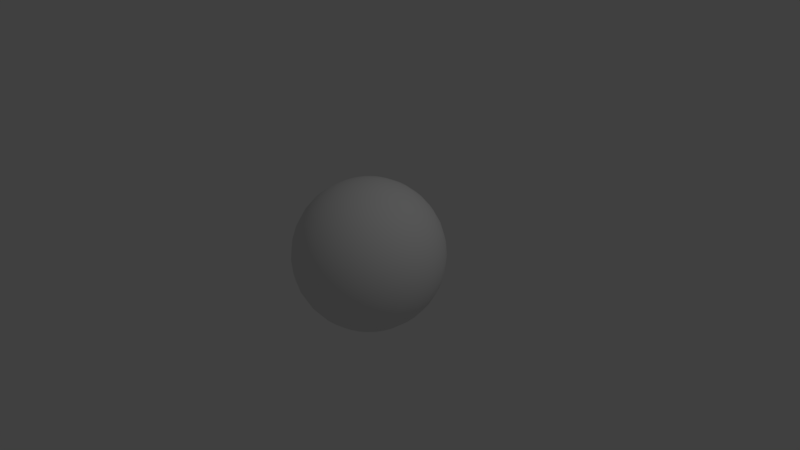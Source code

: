 # Source: Neptune.blend  (saved by Blender 2.79.0; exported with 4.5.12 LTS)
import bpy
from mathutils import Matrix  # noqa: F401  (used for matrix-valued properties, if any)

bpy.ops.wm.read_factory_settings(use_empty=True)
scene = bpy.context.scene
scene.name = 'Scene'

# ---- collections
col_collection_1 = bpy.data.collections.new('Collection 1'); scene.collection.children.link(col_collection_1)

# ---- world
world_world = bpy.data.worlds.new('World'); scene.world = world_world
world_world.color = (0.05088, 0.05088, 0.05088)
world_world.use_sun_shadow = False
world_world.sun_shadow_jitter_overblur = 0.0
world_world.cycles.sampling_method = 'MANUAL'

# ---- cameras
cam_camera = bpy.data.cameras.new('Camera')
cam_camera.clip_end = 100.0
cam_camera.lens = 35.0
cam_camera.sensor_width = 32.0
cam_camera.sensor_height = 18.0
cam_camera.ortho_scale = 7.314
cam_camera.dof.focus_distance = 0.0
cam_camera.dof.aperture_fstop = 128.0

# ---- lights
light_lamp = bpy.data.lights.new('Lamp', 'POINT')
light_lamp.transmission_factor = 0.0
light_lamp.cutoff_distance = 30.0
light_lamp.energy = 100.0
light_lamp.shadow_buffer_clip_start = 1.001
light_lamp.shadow_soft_size = 0.1
light_lamp.shadow_maximum_resolution = 0.006
light_lamp.use_absolute_resolution = True

# ---- meshes
me_sphere = bpy.data.meshes.new('Sphere')
me_sphere.from_pydata([(0.0, 0.1951, 0.9808), (0.0, 0.3827, 0.9239), (0.0, 0.5556, 0.8315), (0.0, 0.7071, 0.7071), (0.0, 0.8315, 0.5556), (0.0, 0.9239, 0.3827), (0.0, 0.9808, 0.1951), (0.0, 1.0, 7.55e-08), (0.0, 0.9808, -0.1951), (0.0, 0.5556, -0.8315), (0.03806, 0.1913, 0.9808), (0.07466, 0.3753, 0.9239), (0.1084, 0.5449, 0.8315), (0.1379, 0.6935, 0.7071), (0.1622, 0.8155, 0.5556), (0.1802, 0.9061, 0.3827), (0.1913, 0.9619, 0.1951), (0.1951, 0.9808, 7.55e-08), (0.1913, 0.9619, -0.1951), (0.1802, 0.9061, -0.3827), (0.1622, 0.8155, -0.5556), (0.1379, 0.6935, -0.7071), (0.1084, 0.5449, -0.8315), (0.07466, 0.3753, -0.9239), (0.03806, 0.1913, -0.9808), (0.07466, 0.1802, 0.9808), (0.1464, 0.3536, 0.9239), (0.2126, 0.5133, 0.8315), (0.2706, 0.6533, 0.7071), (0.3182, 0.7682, 0.5556), (0.3536, 0.8536, 0.3827), (0.3753, 0.9061, 0.1951), (0.3827, 0.9239, 7.55e-08), (0.3753, 0.9061, -0.1951), (0.3536, 0.8536, -0.3827), (0.3182, 0.7682, -0.5556), (0.2706, 0.6533, -0.7071), (0.2126, 0.5133, -0.8315), (0.1464, 0.3536, -0.9239), (0.07466, 0.1802, -0.9808), (0.1084, 0.1622, 0.9808), (0.2126, 0.3182, 0.9239), (0.3087, 0.4619, 0.8315), (0.3928, 0.5879, 0.7071), (0.4619, 0.6913, 0.5556), (0.5133, 0.7682, 0.3827), (0.5449, 0.8155, 0.1951), (0.5556, 0.8315, 7.55e-08), (0.5449, 0.8155, -0.1951), (0.5133, 0.7682, -0.3827), (0.4619, 0.6913, -0.5556), (0.3928, 0.5879, -0.7071), (0.3087, 0.4619, -0.8315), (0.2126, 0.3182, -0.9239), (0.1084, 0.1622, -0.9808), (0.1379, 0.1379, 0.9808), (0.2706, 0.2706, 0.9239), (0.3928, 0.3928, 0.8315), (0.5, 0.5, 0.7071), (0.5879, 0.5879, 0.5556), (0.6533, 0.6533, 0.3827), (0.6935, 0.6935, 0.1951), (0.7071, 0.7071, 7.55e-08), (0.6935, 0.6935, -0.1951), (0.6533, 0.6533, -0.3827), (0.5879, 0.5879, -0.5556), (0.5, 0.5, -0.7071), (0.3928, 0.3928, -0.8315), (0.2706, 0.2706, -0.9239), (0.1379, 0.1379, -0.9808), (0.1622, 0.1084, 0.9808), (0.3182, 0.2126, 0.9239), (0.4619, 0.3087, 0.8315), (0.5879, 0.3928, 0.7071), (0.6913, 0.4619, 0.5556), (0.7682, 0.5133, 0.3827), (0.8155, 0.5449, 0.1951), (0.8315, 0.5556, 7.55e-08), (0.8155, 0.5449, -0.1951), (0.7682, 0.5133, -0.3827), (0.6913, 0.4619, -0.5556), (0.5879, 0.3928, -0.7071), (0.4619, 0.3087, -0.8315), (0.3182, 0.2126, -0.9239), (0.1622, 0.1084, -0.9808), (0.1802, 0.07466, 0.9808), (0.3536, 0.1464, 0.9239), (0.5133, 0.2126, 0.8315), (0.6533, 0.2706, 0.7071), (0.7682, 0.3182, 0.5556), (0.8536, 0.3536, 0.3827), (0.9061, 0.3753, 0.1951), (0.9239, 0.3827, 7.55e-08), (0.9061, 0.3753, -0.1951), (0.8536, 0.3536, -0.3827), (0.7682, 0.3182, -0.5556), (0.6533, 0.2706, -0.7071), (0.5133, 0.2126, -0.8315), (0.3536, 0.1464, -0.9239), (0.1802, 0.07466, -0.9808), (0.1913, 0.03806, 0.9808), (0.3753, 0.07466, 0.9239), (0.5449, 0.1084, 0.8315), (0.6935, 0.1379, 0.7071), (0.8155, 0.1622, 0.5556), (0.9061, 0.1802, 0.3827), (0.9619, 0.1913, 0.1951), (0.9808, 0.1951, 7.55e-08), (0.9619, 0.1913, -0.1951), (0.9061, 0.1802, -0.3827), (0.8155, 0.1622, -0.5556), (0.6935, 0.1379, -0.7071), (0.5449, 0.1084, -0.8315), (0.3753, 0.07466, -0.9239), (0.1913, 0.03806, -0.9808), (0.1951, -3.266e-07, 0.9808), (0.3827, -3.192e-07, 0.9239), (0.5556, -3.117e-07, 0.8315), (0.7071, -3.192e-07, 0.7071), (0.8315, -3.341e-07, 0.5556), (0.9239, -2.745e-07, 0.3827), (0.9808, -3.937e-07, 0.1951), (1.0, -3.788e-07, 7.55e-08), (0.9808, -3.937e-07, -0.1951), (0.9239, -2.298e-07, -0.3827), (0.8315, -3.341e-07, -0.5556), (0.7071, -3.192e-07, -0.7071), (0.5556, -3.415e-07, -0.8315), (0.3827, -3.043e-07, -0.9239), (0.1951, -3.08e-07, -0.9808), (0.1913, -0.03806, 0.9808), (0.3753, -0.07466, 0.9239), (0.5449, -0.1084, 0.8315), (0.6935, -0.138, 0.7071), (0.8155, -0.1622, 0.5556), (0.9061, -0.1802, 0.3827), (0.9619, -0.1913, 0.1951), (0.9808, -0.1951, 7.55e-08), (0.9619, -0.1913, -0.1951), (0.9061, -0.1802, -0.3827), (0.8155, -0.1622, -0.5556), (0.6935, -0.138, -0.7071), (0.5449, -0.1084, -0.8315), (0.3753, -0.07466, -0.9239), (0.1913, -0.03806, -0.9808), (0.1802, -0.07466, 0.9808), (0.3536, -0.1464, 0.9239), (0.5133, -0.2126, 0.8315), (0.6533, -0.2706, 0.7071), (0.7682, -0.3182, 0.5556), (0.8536, -0.3536, 0.3827), (0.9061, -0.3753, 0.1951), (0.9239, -0.3827, 7.55e-08), (0.9061, -0.3753, -0.1951), (0.8536, -0.3536, -0.3827), (0.7682, -0.3182, -0.5556), (0.6533, -0.2706, -0.7071), (0.5133, -0.2126, -0.8315), (0.3536, -0.1464, -0.9239), (0.1802, -0.07466, -0.9808), (0.1622, -0.1084, 0.9808), (0.3182, -0.2126, 0.9239), (0.4619, -0.3087, 0.8315), (0.5879, -0.3928, 0.7071), (0.6913, -0.4619, 0.5556), (0.7682, -0.5133, 0.3827), (0.8155, -0.5449, 0.1951), (0.8315, -0.5556, 7.55e-08), (0.8155, -0.5449, -0.1951), (0.7682, -0.5133, -0.3827), (0.6913, -0.4619, -0.5556), (0.5879, -0.3928, -0.7071), (0.4619, -0.3087, -0.8315), (0.3182, -0.2126, -0.9239), (0.1622, -0.1084, -0.9808), (0.1379, -0.138, 0.9808), (0.2706, -0.2706, 0.9239), (0.3928, -0.3928, 0.8315), (0.5, -0.5, 0.7071), (0.5879, -0.5879, 0.5556), (0.6533, -0.6533, 0.3827), (0.6935, -0.6935, 0.1951), (0.7071, -0.7071, 7.55e-08), (0.6935, -0.6935, -0.1951), (0.6533, -0.6533, -0.3827), (0.5879, -0.5879, -0.5556), (0.5, -0.5, -0.7071), (0.3928, -0.3928, -0.8315), (0.2706, -0.2706, -0.9239), (0.1379, -0.138, -0.9808), (0.1084, -0.1622, 0.9808), (0.2126, -0.3182, 0.9239), (0.3087, -0.4619, 0.8315), (0.3928, -0.5879, 0.7071), (0.4619, -0.6913, 0.5556), (0.5133, -0.7682, 0.3827), (0.5449, -0.8155, 0.1951), (0.5556, -0.8315, 7.55e-08), (0.5449, -0.8155, -0.1951), (0.5133, -0.7682, -0.3827), (0.4619, -0.6913, -0.5556), (0.3928, -0.5879, -0.7071), (0.3087, -0.4619, -0.8315), (0.2126, -0.3182, -0.9239), (0.1084, -0.1622, -0.9808), (0.0, -3.258e-07, -1.0), (0.07466, -0.1802, 0.9808), (0.1464, -0.3536, 0.9239), (0.2126, -0.5133, 0.8315), (0.2706, -0.6533, 0.7071), (0.3182, -0.7682, 0.5556), (0.3536, -0.8536, 0.3827), (0.3753, -0.9061, 0.1951), (0.3827, -0.9239, 7.55e-08), (0.3753, -0.9061, -0.1951), (0.3536, -0.8536, -0.3827), (0.3182, -0.7682, -0.5556), (0.2706, -0.6533, -0.7071), (0.2126, -0.5133, -0.8315), (0.1464, -0.3536, -0.9239), (0.07466, -0.1802, -0.9808), (0.03806, -0.1913, 0.9808), (0.07466, -0.3753, 0.9239), (0.1084, -0.5449, 0.8315), (0.1379, -0.6935, 0.7071), (0.1622, -0.8155, 0.5556), (0.1802, -0.9061, 0.3827), (0.1913, -0.9619, 0.1951), (0.1951, -0.9808, 7.55e-08), (0.1913, -0.9619, -0.1951), (0.1802, -0.9061, -0.3827), (0.1622, -0.8155, -0.5556), (0.1379, -0.6935, -0.7071), (0.1084, -0.5449, -0.8315), (0.07466, -0.3753, -0.9239), (0.03806, -0.1913, -0.9808), (-7.212e-09, -0.1951, 0.9808), (4.122e-08, -0.3827, 0.9239), (2.632e-08, -0.5556, 0.8315), (-2.584e-08, -0.7071, 0.7071), (-8.544e-08, -0.8315, 0.5556), (6.357e-08, -0.9239, 0.3827), (-8.544e-08, -0.9808, 0.1951), (-1.003e-07, -1.0, 7.55e-08), (-8.544e-08, -0.9808, -0.1951), (6.357e-08, -0.9239, -0.3827), (-8.544e-08, -0.8315, -0.5556), (-2.584e-08, -0.7071, -0.7071), (-1.094e-08, -0.5556, -0.8315), (3.964e-09, -0.3827, -0.9239), (3.964e-09, -0.1951, -0.9808), (-0.03806, -0.1913, 0.9808), (-0.07466, -0.3753, 0.9239), (-0.1084, -0.5449, 0.8315), (-0.1379, -0.6935, 0.7071), (-0.1622, -0.8155, 0.5556), (-0.1802, -0.9061, 0.3827), (-0.1913, -0.9619, 0.1951), (-0.1951, -0.9808, 7.55e-08), (-0.1913, -0.9619, -0.1951), (-0.1802, -0.9061, -0.3827), (-0.1622, -0.8155, -0.5556), (-0.1379, -0.6935, -0.7071), (-0.1084, -0.5449, -0.8315), (-0.07466, -0.3753, -0.9239), (-0.03806, -0.1913, -0.9808), (-0.07466, -0.1802, 0.9808), (-0.1464, -0.3536, 0.9239), (-0.2126, -0.5133, 0.8315), (-0.2706, -0.6533, 0.7071), (-0.3182, -0.7682, 0.5556), (-0.3536, -0.8536, 0.3827), (-0.3753, -0.9061, 0.1951), (-0.3827, -0.9239, 7.55e-08), (-0.3753, -0.9061, -0.1951), (-0.3536, -0.8536, -0.3827), (-0.3182, -0.7682, -0.5556), (-0.2706, -0.6533, -0.7071), (-0.2126, -0.5133, -0.8315), (-0.1464, -0.3536, -0.9239), (-0.07466, -0.1802, -0.9808), (-0.1084, -0.1622, 0.9808), (-0.2126, -0.3182, 0.9239), (-0.3087, -0.4619, 0.8315), (-0.3928, -0.5879, 0.7071), (-0.4619, -0.6913, 0.5556), (-0.5133, -0.7682, 0.3827), (-0.5449, -0.8155, 0.1951), (-0.5556, -0.8315, 7.55e-08), (-0.5449, -0.8155, -0.1951), (-0.5133, -0.7682, -0.3827), (-0.4619, -0.6913, -0.5556), (-0.3928, -0.5879, -0.7071), (-0.3087, -0.4619, -0.8315), (-0.2126, -0.3182, -0.9239), (-0.1084, -0.1622, -0.9808), (-2.304e-07, -5.562e-07, 1.0), (-0.1379, -0.138, 0.9808), (-0.2706, -0.2706, 0.9239), (-0.3928, -0.3928, 0.8315), (-0.5, -0.5, 0.7071), (-0.5879, -0.5879, 0.5556), (-0.6533, -0.6533, 0.3827), (-0.6935, -0.6935, 0.1951), (-0.7071, -0.7071, 7.55e-08), (-0.6935, -0.6935, -0.1951), (-0.6533, -0.6533, -0.3827), (-0.5879, -0.5879, -0.5556), (-0.5, -0.5, -0.7071), (-0.3928, -0.3928, -0.8315), (-0.2706, -0.2706, -0.9239), (-0.1379, -0.1379, -0.9808), (-0.1622, -0.1084, 0.9808), (-0.3182, -0.2126, 0.9239), (-0.4619, -0.3087, 0.8315), (-0.5879, -0.3928, 0.7071), (-0.6913, -0.4619, 0.5556), (-0.7682, -0.5133, 0.3827), (-0.8155, -0.5449, 0.1951), (-0.8315, -0.5556, 7.55e-08), (-0.8155, -0.5449, -0.1951), (-0.7682, -0.5133, -0.3827), (-0.6913, -0.4619, -0.5556), (-0.5879, -0.3928, -0.7071), (-0.4619, -0.3087, -0.8315), (-0.3182, -0.2126, -0.9239), (-0.1622, -0.1084, -0.9808), (-0.1802, -0.07466, 0.9808), (-0.3536, -0.1464, 0.9239), (-0.5133, -0.2126, 0.8315), (-0.6533, -0.2706, 0.7071), (-0.7682, -0.3182, 0.5556), (-0.8536, -0.3536, 0.3827), (-0.9061, -0.3753, 0.1951), (-0.9239, -0.3827, 7.55e-08), (-0.9061, -0.3753, -0.1951), (-0.8536, -0.3536, -0.3827), (-0.7682, -0.3182, -0.5556), (-0.6533, -0.2706, -0.7071), (-0.5133, -0.2126, -0.8315), (-0.3536, -0.1464, -0.9239), (-0.1802, -0.07466, -0.9808), (-0.1913, -0.03806, 0.9808), (-0.3753, -0.07466, 0.9239), (-0.5449, -0.1084, 0.8315), (-0.6935, -0.1379, 0.7071), (-0.8155, -0.1622, 0.5556), (-0.9061, -0.1802, 0.3827), (-0.9619, -0.1913, 0.1951), (-0.9808, -0.1951, 7.55e-08), (-0.9619, -0.1913, -0.1951), (-0.9061, -0.1802, -0.3827), (-0.8155, -0.1622, -0.5556), (-0.6935, -0.1379, -0.7071), (-0.5449, -0.1084, -0.8315), (-0.3753, -0.07466, -0.9239), (-0.1913, -0.03806, -0.9808), (-0.1951, -3.117e-07, 0.9808), (-0.3827, -2.819e-07, 0.9239), (-0.5556, -2.819e-07, 0.8315), (-0.7071, -1.851e-07, 0.7071), (-0.8315, -1.404e-07, 0.5556), (-0.9239, -3.192e-07, 0.3827), (-0.9808, -9.567e-08, 0.1951), (-1.0, -1.404e-07, 7.55e-08), (-0.9808, -9.567e-08, -0.1951), (-0.9239, -3.192e-07, -0.3827), (-0.8315, -1.404e-07, -0.5556), (-0.7071, -1.851e-07, -0.7071), (-0.5556, -2.596e-07, -0.8315), (-0.3827, -2.521e-07, -0.9239), (-0.1951, -3.155e-07, -0.9808), (-0.1913, 0.03806, 0.9808), (-0.3753, 0.07466, 0.9239), (-0.5449, 0.1084, 0.8315), (-0.6935, 0.1379, 0.7071), (-0.8155, 0.1622, 0.5556), (-0.9061, 0.1802, 0.3827), (-0.9619, 0.1913, 0.1951), (-0.9808, 0.1951, 7.55e-08), (-0.9619, 0.1913, -0.1951), (-0.9061, 0.1802, -0.3827), (-0.8155, 0.1622, -0.5556), (-0.6935, 0.1379, -0.7071), (-0.5449, 0.1084, -0.8315), (-0.3753, 0.07466, -0.9239), (-0.1913, 0.03806, -0.9808), (-0.1802, 0.07466, 0.9808), (-0.3536, 0.1464, 0.9239), (-0.5133, 0.2126, 0.8315), (-0.6533, 0.2706, 0.7071), (-0.7682, 0.3182, 0.5556), (-0.8536, 0.3536, 0.3827), (-0.9061, 0.3753, 0.1951), (-0.9239, 0.3827, 7.55e-08), (-0.9061, 0.3753, -0.1951), (-0.8536, 0.3536, -0.3827), (-0.7682, 0.3182, -0.5556), (-0.6533, 0.2706, -0.7071), (-0.5133, 0.2126, -0.8315), (-0.3536, 0.1464, -0.9239), (-0.1802, 0.07466, -0.9808), (-0.1622, 0.1084, 0.9808), (-0.3182, 0.2126, 0.9239), (-0.4619, 0.3087, 0.8315), (-0.5879, 0.3928, 0.7071), (-0.6913, 0.4619, 0.5556), (-0.7682, 0.5133, 0.3827), (-0.8155, 0.5449, 0.1951), (-0.8315, 0.5556, 7.55e-08), (-0.8155, 0.5449, -0.1951), (-0.7682, 0.5133, -0.3827), (-0.6913, 0.4619, -0.5556), (-0.5879, 0.3928, -0.7071), (-0.4619, 0.3087, -0.8315), (-0.3182, 0.2126, -0.9239), (-0.1622, 0.1084, -0.9808), (-0.1379, 0.1379, 0.9808), (-0.2706, 0.2706, 0.9239), (-0.3928, 0.3928, 0.8315), (-0.5, 0.5, 0.7071), (-0.5879, 0.5879, 0.5556), (-0.6533, 0.6533, 0.3827), (-0.6935, 0.6935, 0.1951), (-0.7071, 0.7071, 7.55e-08), (-0.6935, 0.6935, -0.1951), (-0.6533, 0.6533, -0.3827), (-0.5879, 0.5879, -0.5556), (-0.5, 0.5, -0.7071), (-0.3928, 0.3928, -0.8315), (-0.2706, 0.2706, -0.9239), (-0.1379, 0.1379, -0.9808), (-0.1084, 0.1622, 0.9808), (-0.2126, 0.3182, 0.9239), (-0.3087, 0.4619, 0.8315), (-0.3928, 0.5879, 0.7071), (-0.4619, 0.6913, 0.5556), (-0.5133, 0.7682, 0.3827), (-0.5449, 0.8155, 0.1951), (-0.5556, 0.8315, 7.55e-08), (-0.5449, 0.8155, -0.1951), (-0.5133, 0.7682, -0.3827), (-0.4619, 0.6913, -0.5556), (-0.3928, 0.5879, -0.7071), (-0.3087, 0.4619, -0.8315), (-0.2126, 0.3182, -0.9239), (-0.1084, 0.1622, -0.9808), (-0.07466, 0.1802, 0.9808), (-0.1464, 0.3536, 0.9239), (-0.2126, 0.5133, 0.8315), (-0.2706, 0.6533, 0.7071), (-0.3182, 0.7682, 0.5556), (-0.3536, 0.8536, 0.3827), (-0.3753, 0.9061, 0.1951), (-0.3827, 0.9239, 7.55e-08), (-0.3753, 0.9061, -0.1951), (-0.3536, 0.8536, -0.3827), (-0.3182, 0.7682, -0.5556), (-0.2706, 0.6533, -0.7071), (-0.2126, 0.5133, -0.8315), (-0.1464, 0.3536, -0.9239), (-0.07466, 0.1802, -0.9808), (-0.03806, 0.1913, 0.9808), (-0.07466, 0.3753, 0.9239), (-0.1084, 0.5449, 0.8315), (-0.1379, 0.6935, 0.7071), (-0.1622, 0.8155, 0.5556), (-0.1802, 0.9061, 0.3827), (-0.1913, 0.9619, 0.1951), (-0.1951, 0.9808, 7.55e-08), (-0.1913, 0.9619, -0.1951), (-0.1802, 0.9061, -0.3827), (-0.1622, 0.8155, -0.5556), (-0.1379, 0.6935, -0.7071), (-0.1084, 0.5449, -0.8315), (-0.07466, 0.3753, -0.9239), (-0.03806, 0.1913, -0.9808), (6.357e-08, 0.9239, -0.3827), (2.722e-07, 0.8315, -0.5556), (1.53e-07, 0.7071, -0.7071), (7.847e-08, 0.3827, -0.9239), (1.514e-08, 0.1951, -0.9808)], [], [(481, 480, 23, 24), (7, 6, 16, 17), (0, 296, 10), (205, 481, 24), (8, 7, 17, 18), (1, 0, 10, 11), (477, 8, 18, 19), (2, 1, 11, 12), (478, 477, 19, 20), (3, 2, 12, 13), (479, 478, 20, 21), (4, 3, 13, 14), (9, 479, 21, 22), (5, 4, 14, 15), (480, 9, 22, 23), (6, 5, 15, 16), (15, 14, 29, 30), (23, 22, 37, 38), (16, 15, 30, 31), (24, 23, 38, 39), (17, 16, 31, 32), (10, 296, 25), (205, 24, 39), (18, 17, 32, 33), (11, 10, 25, 26), (19, 18, 33, 34), (12, 11, 26, 27), (20, 19, 34, 35), (13, 12, 27, 28), (21, 20, 35, 36), (14, 13, 28, 29), (22, 21, 36, 37), (34, 33, 48, 49), (27, 26, 41, 42), (35, 34, 49, 50), (28, 27, 42, 43), (36, 35, 50, 51), (29, 28, 43, 44), (37, 36, 51, 52), (30, 29, 44, 45), (38, 37, 52, 53), (31, 30, 45, 46), (39, 38, 53, 54), (32, 31, 46, 47), (25, 296, 40), (205, 39, 54), (33, 32, 47, 48), (26, 25, 40, 41), (53, 52, 67, 68), (46, 45, 60, 61), (54, 53, 68, 69), (47, 46, 61, 62), (40, 296, 55), (205, 54, 69), (48, 47, 62, 63), (41, 40, 55, 56), (49, 48, 63, 64), (42, 41, 56, 57), (50, 49, 64, 65), (43, 42, 57, 58), (51, 50, 65, 66), (44, 43, 58, 59), (52, 51, 66, 67), (45, 44, 59, 60), (65, 64, 79, 80), (58, 57, 72, 73), (66, 65, 80, 81), (59, 58, 73, 74), (67, 66, 81, 82), (60, 59, 74, 75), (68, 67, 82, 83), (61, 60, 75, 76), (69, 68, 83, 84), (62, 61, 76, 77), (55, 296, 70), (205, 69, 84), (63, 62, 77, 78), (56, 55, 70, 71), (64, 63, 78, 79), (57, 56, 71, 72), (84, 83, 98, 99), (77, 76, 91, 92), (70, 296, 85), (205, 84, 99), (78, 77, 92, 93), (71, 70, 85, 86), (79, 78, 93, 94), (72, 71, 86, 87), (80, 79, 94, 95), (73, 72, 87, 88), (81, 80, 95, 96), (74, 73, 88, 89), (82, 81, 96, 97), (75, 74, 89, 90), (83, 82, 97, 98), (76, 75, 90, 91), (88, 87, 102, 103), (96, 95, 110, 111), (89, 88, 103, 104), (97, 96, 111, 112), (90, 89, 104, 105), (98, 97, 112, 113), (91, 90, 105, 106), (99, 98, 113, 114), (92, 91, 106, 107), (85, 296, 100), (205, 99, 114), (93, 92, 107, 108), (86, 85, 100, 101), (94, 93, 108, 109), (87, 86, 101, 102), (95, 94, 109, 110), (107, 106, 121, 122), (100, 296, 115), (205, 114, 129), (108, 107, 122, 123), (101, 100, 115, 116), (109, 108, 123, 124), (102, 101, 116, 117), (110, 109, 124, 125), (103, 102, 117, 118), (111, 110, 125, 126), (104, 103, 118, 119), (112, 111, 126, 127), (105, 104, 119, 120), (113, 112, 127, 128), (106, 105, 120, 121), (114, 113, 128, 129), (126, 125, 140, 141), (119, 118, 133, 134), (127, 126, 141, 142), (120, 119, 134, 135), (128, 127, 142, 143), (121, 120, 135, 136), (129, 128, 143, 144), (122, 121, 136, 137), (115, 296, 130), (205, 129, 144), (123, 122, 137, 138), (116, 115, 130, 131), (124, 123, 138, 139), (117, 116, 131, 132), (125, 124, 139, 140), (118, 117, 132, 133), (130, 296, 145), (205, 144, 159), (138, 137, 152, 153), (131, 130, 145, 146), (139, 138, 153, 154), (132, 131, 146, 147), (140, 139, 154, 155), (133, 132, 147, 148), (141, 140, 155, 156), (134, 133, 148, 149), (142, 141, 156, 157), (135, 134, 149, 150), (143, 142, 157, 158), (136, 135, 150, 151), (144, 143, 158, 159), (137, 136, 151, 152), (149, 148, 163, 164), (157, 156, 171, 172), (150, 149, 164, 165), (158, 157, 172, 173), (151, 150, 165, 166), (159, 158, 173, 174), (152, 151, 166, 167), (145, 296, 160), (205, 159, 174), (153, 152, 167, 168), (146, 145, 160, 161), (154, 153, 168, 169), (147, 146, 161, 162), (155, 154, 169, 170), (148, 147, 162, 163), (156, 155, 170, 171), (168, 167, 182, 183), (161, 160, 175, 176), (169, 168, 183, 184), (162, 161, 176, 177), (170, 169, 184, 185), (163, 162, 177, 178), (171, 170, 185, 186), (164, 163, 178, 179), (172, 171, 186, 187), (165, 164, 179, 180), (173, 172, 187, 188), (166, 165, 180, 181), (174, 173, 188, 189), (167, 166, 181, 182), (160, 296, 175), (205, 174, 189), (187, 186, 201, 202), (180, 179, 194, 195), (188, 187, 202, 203), (181, 180, 195, 196), (189, 188, 203, 204), (182, 181, 196, 197), (175, 296, 190), (205, 189, 204), (183, 182, 197, 198), (176, 175, 190, 191), (184, 183, 198, 199), (177, 176, 191, 192), (185, 184, 199, 200), (178, 177, 192, 193), (186, 185, 200, 201), (179, 178, 193, 194), (199, 198, 214, 215), (192, 191, 207, 208), (200, 199, 215, 216), (193, 192, 208, 209), (201, 200, 216, 217), (194, 193, 209, 210), (202, 201, 217, 218), (195, 194, 210, 211), (203, 202, 218, 219), (196, 195, 211, 212), (204, 203, 219, 220), (197, 196, 212, 213), (190, 296, 206), (205, 204, 220), (198, 197, 213, 214), (191, 190, 206, 207), (219, 218, 233, 234), (212, 211, 226, 227), (220, 219, 234, 235), (213, 212, 227, 228), (206, 296, 221), (205, 220, 235), (214, 213, 228, 229), (207, 206, 221, 222), (215, 214, 229, 230), (208, 207, 222, 223), (216, 215, 230, 231), (209, 208, 223, 224), (217, 216, 231, 232), (210, 209, 224, 225), (218, 217, 232, 233), (211, 210, 225, 226), (223, 222, 237, 238), (231, 230, 245, 246), (224, 223, 238, 239), (232, 231, 246, 247), (225, 224, 239, 240), (233, 232, 247, 248), (226, 225, 240, 241), (234, 233, 248, 249), (227, 226, 241, 242), (235, 234, 249, 250), (228, 227, 242, 243), (221, 296, 236), (205, 235, 250), (229, 228, 243, 244), (222, 221, 236, 237), (230, 229, 244, 245), (242, 241, 256, 257), (250, 249, 264, 265), (243, 242, 257, 258), (236, 296, 251), (205, 250, 265), (244, 243, 258, 259), (237, 236, 251, 252), (245, 244, 259, 260), (238, 237, 252, 253), (246, 245, 260, 261), (239, 238, 253, 254), (247, 246, 261, 262), (240, 239, 254, 255), (248, 247, 262, 263), (241, 240, 255, 256), (249, 248, 263, 264), (261, 260, 275, 276), (254, 253, 268, 269), (262, 261, 276, 277), (255, 254, 269, 270), (263, 262, 277, 278), (256, 255, 270, 271), (264, 263, 278, 279), (257, 256, 271, 272), (265, 264, 279, 280), (258, 257, 272, 273), (251, 296, 266), (205, 265, 280), (259, 258, 273, 274), (252, 251, 266, 267), (260, 259, 274, 275), (253, 252, 267, 268), (280, 279, 294, 295), (273, 272, 287, 288), (266, 296, 281), (205, 280, 295), (274, 273, 288, 289), (267, 266, 281, 282), (275, 274, 289, 290), (268, 267, 282, 283), (276, 275, 290, 291), (269, 268, 283, 284), (277, 276, 291, 292), (270, 269, 284, 285), (278, 277, 292, 293), (271, 270, 285, 286), (279, 278, 293, 294), (272, 271, 286, 287), (284, 283, 299, 300), (292, 291, 307, 308), (285, 284, 300, 301), (293, 292, 308, 309), (286, 285, 301, 302), (294, 293, 309, 310), (287, 286, 302, 303), (295, 294, 310, 311), (288, 287, 303, 304), (281, 296, 297), (205, 295, 311), (289, 288, 304, 305), (282, 281, 297, 298), (290, 289, 305, 306), (283, 282, 298, 299), (291, 290, 306, 307), (304, 303, 318, 319), (297, 296, 312), (205, 311, 326), (305, 304, 319, 320), (298, 297, 312, 313), (306, 305, 320, 321), (299, 298, 313, 314), (307, 306, 321, 322), (300, 299, 314, 315), (308, 307, 322, 323), (301, 300, 315, 316), (309, 308, 323, 324), (302, 301, 316, 317), (310, 309, 324, 325), (303, 302, 317, 318), (311, 310, 325, 326), (323, 322, 337, 338), (316, 315, 330, 331), (324, 323, 338, 339), (317, 316, 331, 332), (325, 324, 339, 340), (318, 317, 332, 333), (326, 325, 340, 341), (319, 318, 333, 334), (312, 296, 327), (205, 326, 341), (320, 319, 334, 335), (313, 312, 327, 328), (321, 320, 335, 336), (314, 313, 328, 329), (322, 321, 336, 337), (315, 314, 329, 330), (205, 341, 356), (335, 334, 349, 350), (328, 327, 342, 343), (336, 335, 350, 351), (329, 328, 343, 344), (337, 336, 351, 352), (330, 329, 344, 345), (338, 337, 352, 353), (331, 330, 345, 346), (339, 338, 353, 354), (332, 331, 346, 347), (340, 339, 354, 355), (333, 332, 347, 348), (341, 340, 355, 356), (334, 333, 348, 349), (327, 296, 342), (354, 353, 368, 369), (347, 346, 361, 362), (355, 354, 369, 370), (348, 347, 362, 363), (356, 355, 370, 371), (349, 348, 363, 364), (342, 296, 357), (205, 356, 371), (350, 349, 364, 365), (343, 342, 357, 358), (351, 350, 365, 366), (344, 343, 358, 359), (352, 351, 366, 367), (345, 344, 359, 360), (353, 352, 367, 368), (346, 345, 360, 361), (358, 357, 372, 373), (366, 365, 380, 381), (359, 358, 373, 374), (367, 366, 381, 382), (360, 359, 374, 375), (368, 367, 382, 383), (361, 360, 375, 376), (369, 368, 383, 384), (362, 361, 376, 377), (370, 369, 384, 385), (363, 362, 377, 378), (371, 370, 385, 386), (364, 363, 378, 379), (357, 296, 372), (205, 371, 386), (365, 364, 379, 380), (377, 376, 391, 392), (385, 384, 399, 400), (378, 377, 392, 393), (386, 385, 400, 401), (379, 378, 393, 394), (372, 296, 387), (205, 386, 401), (380, 379, 394, 395), (373, 372, 387, 388), (381, 380, 395, 396), (374, 373, 388, 389), (382, 381, 396, 397), (375, 374, 389, 390), (383, 382, 397, 398), (376, 375, 390, 391), (384, 383, 398, 399), (396, 395, 410, 411), (389, 388, 403, 404), (397, 396, 411, 412), (390, 389, 404, 405), (398, 397, 412, 413), (391, 390, 405, 406), (399, 398, 413, 414), (392, 391, 406, 407), (400, 399, 414, 415), (393, 392, 407, 408), (401, 400, 415, 416), (394, 393, 408, 409), (387, 296, 402), (205, 401, 416), (395, 394, 409, 410), (388, 387, 402, 403), (415, 414, 429, 430), (408, 407, 422, 423), (416, 415, 430, 431), (409, 408, 423, 424), (402, 296, 417), (205, 416, 431), (410, 409, 424, 425), (403, 402, 417, 418), (411, 410, 425, 426), (404, 403, 418, 419), (412, 411, 426, 427), (405, 404, 419, 420), (413, 412, 427, 428), (406, 405, 420, 421), (414, 413, 428, 429), (407, 406, 421, 422), (419, 418, 433, 434), (427, 426, 441, 442), (420, 419, 434, 435), (428, 427, 442, 443), (421, 420, 435, 436), (429, 428, 443, 444), (422, 421, 436, 437), (430, 429, 444, 445), (423, 422, 437, 438), (431, 430, 445, 446), (424, 423, 438, 439), (417, 296, 432), (205, 431, 446), (425, 424, 439, 440), (418, 417, 432, 433), (426, 425, 440, 441), (438, 437, 452, 453), (446, 445, 460, 461), (439, 438, 453, 454), (432, 296, 447), (205, 446, 461), (440, 439, 454, 455), (433, 432, 447, 448), (441, 440, 455, 456), (434, 433, 448, 449), (442, 441, 456, 457), (435, 434, 449, 450), (443, 442, 457, 458), (436, 435, 450, 451), (444, 443, 458, 459), (437, 436, 451, 452), (445, 444, 459, 460), (457, 456, 471, 472), (450, 449, 464, 465), (458, 457, 472, 473), (451, 450, 465, 466), (459, 458, 473, 474), (452, 451, 466, 467), (460, 459, 474, 475), (453, 452, 467, 468), (461, 460, 475, 476), (454, 453, 468, 469), (447, 296, 462), (205, 461, 476), (455, 454, 469, 470), (448, 447, 462, 463), (456, 455, 470, 471), (449, 448, 463, 464), (476, 475, 480, 481), (469, 468, 6, 7), (462, 296, 0), (205, 476, 481), (470, 469, 7, 8), (463, 462, 0, 1), (471, 470, 8, 477), (464, 463, 1, 2), (472, 471, 477, 478), (465, 464, 2, 3), (473, 472, 478, 479), (466, 465, 3, 4), (474, 473, 479, 9), (467, 466, 4, 5), (475, 474, 9, 480), (468, 467, 5, 6)])
me_sphere.polygons.foreach_set('use_smooth', [True] * 512)
_uv = me_sphere.uv_layers.new(name='UVMap')
_uv.uv.foreach_set('vector', [0.5292, 0.0625, 0.5292, 0.125, 0.5127, 0.125, 0.5127, 0.0625, 0.5292, 0.5, 0.5292, 0.5625, 0.5127, 0.5625, 0.5127, 0.5, 0.5292, 0.9375, 0.7685, 1.0, 0.5127, 0.9375, 0.7762, 0.0, 0.5292, 0.0625, 0.5127, 0.0625, 0.5292, 0.4375, 0.5292, 0.5, 0.5127, 0.5, 0.5127, 0.4375, 0.5292, 0.875, 0.5292, 0.9375, 0.5127, 0.9375, 0.5127, 0.875, 0.5292, 0.375, 0.5292, 0.4375, 0.5127, 0.4375, 0.5127, 0.375, 0.5292, 0.8125, 0.5292, 0.875, 0.5127, 0.875, 0.5127, 0.8125, 0.5292, 0.3125, 0.5292, 0.375, 0.5127, 0.375, 0.5127, 0.3125, 0.5292, 0.75, 0.5292, 0.8125, 0.5127, 0.8125, 0.5127, 0.75, 0.5292, 0.25, 0.5292, 0.3125, 0.5127, 0.3125, 0.5127, 0.25, 0.5292, 0.6875, 0.5292, 0.75, 0.5127, 0.75, 0.5127, 0.6875, 0.5292, 0.1875, 0.5292, 0.25, 0.5127, 0.25, 0.5127, 0.1875, 0.5292, 0.625, 0.5292, 0.6875, 0.5127, 0.6875, 0.5127, 0.625, 0.5292, 0.125, 0.5292, 0.1875, 0.5127, 0.1875, 0.5127, 0.125, 0.5292, 0.5625, 0.5292, 0.625, 0.5127, 0.625, 0.5127, 0.5625, 0.5127, 0.625, 0.5127, 0.6875, 0.4962, 0.6875, 0.4962, 0.625, 0.5127, 0.125, 0.5127, 0.1875, 0.4962, 0.1875, 0.4962, 0.125, 0.5127, 0.5625, 0.5127, 0.625, 0.4962, 0.625, 0.4962, 0.5625, 0.5127, 0.0625, 0.5127, 0.125, 0.4962, 0.125, 0.4962, 0.0625, 0.5127, 0.5, 0.5127, 0.5625, 0.4962, 0.5625, 0.4962, 0.5, 0.5127, 0.9375, 0.7685, 1.0, 0.4962, 0.9375, 0.7762, 0.0, 0.5127, 0.0625, 0.4962, 0.0625, 0.5127, 0.4375, 0.5127, 0.5, 0.4962, 0.5, 0.4962, 0.4375, 0.5127, 0.875, 0.5127, 0.9375, 0.4962, 0.9375, 0.4962, 0.875, 0.5127, 0.375, 0.5127, 0.4375, 0.4962, 0.4375, 0.4962, 0.375, 0.5127, 0.8125, 0.5127, 0.875, 0.4962, 0.875, 0.4962, 0.8125, 0.5127, 0.3125, 0.5127, 0.375, 0.4962, 0.375, 0.4962, 0.3125, 0.5127, 0.75, 0.5127, 0.8125, 0.4962, 0.8125, 0.4962, 0.75, 0.5127, 0.25, 0.5127, 0.3125, 0.4962, 0.3125, 0.4962, 0.25, 0.5127, 0.6875, 0.5127, 0.75, 0.4962, 0.75, 0.4962, 0.6875, 0.5127, 0.1875, 0.5127, 0.25, 0.4962, 0.25, 0.4962, 0.1875, 0.4962, 0.375, 0.4962, 0.4375, 0.4797, 0.4375, 0.4797, 0.375, 0.4962, 0.8125, 0.4962, 0.875, 0.4797, 0.875, 0.4797, 0.8125, 0.4962, 0.3125, 0.4962, 0.375, 0.4797, 0.375, 0.4797, 0.3125, 0.4962, 0.75, 0.4962, 0.8125, 0.4797, 0.8125, 0.4797, 0.75, 0.4962, 0.25, 0.4962, 0.3125, 0.4797, 0.3125, 0.4797, 0.25, 0.4962, 0.6875, 0.4962, 0.75, 0.4797, 0.75, 0.4797, 0.6875, 0.4962, 0.1875, 0.4962, 0.25, 0.4797, 0.25, 0.4797, 0.1875, 0.4962, 0.625, 0.4962, 0.6875, 0.4797, 0.6875, 0.4797, 0.625, 0.4962, 0.125, 0.4962, 0.1875, 0.4797, 0.1875, 0.4797, 0.125, 0.4962, 0.5625, 0.4962, 0.625, 0.4797, 0.625, 0.4797, 0.5625, 0.4962, 0.0625, 0.4962, 0.125, 0.4797, 0.125, 0.4797, 0.0625, 0.4962, 0.5, 0.4962, 0.5625, 0.4797, 0.5625, 0.4797, 0.5, 0.4962, 0.9375, 0.2398, 1.0, 0.4797, 0.9375, 0.2474, 0.0, 0.4962, 0.0625, 0.4797, 0.0625, 0.4962, 0.4375, 0.4962, 0.5, 0.4797, 0.5, 0.4797, 0.4375, 0.4962, 0.875, 0.4962, 0.9375, 0.4797, 0.9375, 0.4797, 0.875, 0.4797, 0.125, 0.4797, 0.1875, 0.4631, 0.1875, 0.4631, 0.125, 0.4797, 0.5625, 0.4797, 0.625, 0.4631, 0.625, 0.4631, 0.5625, 0.4797, 0.0625, 0.4797, 0.125, 0.4631, 0.125, 0.4631, 0.0625, 0.4797, 0.5, 0.4797, 0.5625, 0.4631, 0.5625, 0.4631, 0.5, 0.4797, 0.9375, 0.2398, 1.0, 0.4631, 0.9375, 0.2474, 0.0, 0.4797, 0.0625, 0.4631, 0.0625, 0.4797, 0.4375, 0.4797, 0.5, 0.4631, 0.5, 0.4631, 0.4375, 0.4797, 0.875, 0.4797, 0.9375, 0.4631, 0.9375, 0.4631, 0.875, 0.4797, 0.375, 0.4797, 0.4375, 0.4631, 0.4375, 0.4631, 0.375, 0.4797, 0.8125, 0.4797, 0.875, 0.4631, 0.875, 0.4631, 0.8125, 0.4797, 0.3125, 0.4797, 0.375, 0.4631, 0.375, 0.4631, 0.3125, 0.4797, 0.75, 0.4797, 0.8125, 0.4631, 0.8125, 0.4631, 0.75, 0.4797, 0.25, 0.4797, 0.3125, 0.4631, 0.3125, 0.4631, 0.25, 0.4797, 0.6875, 0.4797, 0.75, 0.4631, 0.75, 0.4631, 0.6875, 0.4797, 0.1875, 0.4797, 0.25, 0.4631, 0.25, 0.4631, 0.1875, 0.4797, 0.625, 0.4797, 0.6875, 0.4631, 0.6875, 0.4631, 0.625, 0.4631, 0.3125, 0.4631, 0.375, 0.4466, 0.375, 0.4466, 0.3125, 0.4631, 0.75, 0.4631, 0.8125, 0.4466, 0.8125, 0.4466, 0.75, 0.4631, 0.25, 0.4631, 0.3125, 0.4466, 0.3125, 0.4466, 0.25, 0.4631, 0.6875, 0.4631, 0.75, 0.4466, 0.75, 0.4466, 0.6875, 0.4631, 0.1875, 0.4631, 0.25, 0.4466, 0.25, 0.4466, 0.1875, 0.4631, 0.625, 0.4631, 0.6875, 0.4466, 0.6875, 0.4466, 0.625, 0.4631, 0.125, 0.4631, 0.1875, 0.4466, 0.1875, 0.4466, 0.125, 0.4631, 0.5625, 0.4631, 0.625, 0.4466, 0.625, 0.4466, 0.5625, 0.4631, 0.0625, 0.4631, 0.125, 0.4466, 0.125, 0.4466, 0.0625, 0.4631, 0.5, 0.4631, 0.5625, 0.4466, 0.5625, 0.4466, 0.5, 0.4631, 0.9375, 0.2398, 1.0, 0.4466, 0.9375, 0.2474, 0.0, 0.4631, 0.0625, 0.4466, 0.0625, 0.4631, 0.4375, 0.4631, 0.5, 0.4466, 0.5, 0.4466, 0.4375, 0.4631, 0.875, 0.4631, 0.9375, 0.4466, 0.9375, 0.4466, 0.875, 0.4631, 0.375, 0.4631, 0.4375, 0.4466, 0.4375, 0.4466, 0.375, 0.4631, 0.8125, 0.4631, 0.875, 0.4466, 0.875, 0.4466, 0.8125, 0.4466, 0.0625, 0.4466, 0.125, 0.4301, 0.125, 0.4301, 0.0625, 0.4466, 0.5, 0.4466, 0.5625, 0.4301, 0.5625, 0.4301, 0.5, 0.4466, 0.9375, 0.2398, 1.0, 0.4301, 0.9375, 0.2474, 0.0, 0.4466, 0.0625, 0.4301, 0.0625, 0.4466, 0.4375, 0.4466, 0.5, 0.4301, 0.5, 0.4301, 0.4375, 0.4466, 0.875, 0.4466, 0.9375, 0.4301, 0.9375, 0.4301, 0.875, 0.4466, 0.375, 0.4466, 0.4375, 0.4301, 0.4375, 0.4301, 0.375, 0.4466, 0.8125, 0.4466, 0.875, 0.4301, 0.875, 0.4301, 0.8125, 0.4466, 0.3125, 0.4466, 0.375, 0.4301, 0.375, 0.4301, 0.3125, 0.4466, 0.75, 0.4466, 0.8125, 0.4301, 0.8125, 0.4301, 0.75, 0.4466, 0.25, 0.4466, 0.3125, 0.4301, 0.3125, 0.4301, 0.25, 0.4466, 0.6875, 0.4466, 0.75, 0.4301, 0.75, 0.4301, 0.6875, 0.4466, 0.1875, 0.4466, 0.25, 0.4301, 0.25, 0.4301, 0.1875, 0.4466, 0.625, 0.4466, 0.6875, 0.4301, 0.6875, 0.4301, 0.625, 0.4466, 0.125, 0.4466, 0.1875, 0.4301, 0.1875, 0.4301, 0.125, 0.4466, 0.5625, 0.4466, 0.625, 0.4301, 0.625, 0.4301, 0.5625, 0.4301, 0.75, 0.4301, 0.8125, 0.4136, 0.8125, 0.4136, 0.75, 0.4301, 0.25, 0.4301, 0.3125, 0.4136, 0.3125, 0.4136, 0.25, 0.4301, 0.6875, 0.4301, 0.75, 0.4136, 0.75, 0.4136, 0.6875, 0.4301, 0.1875, 0.4301, 0.25, 0.4136, 0.25, 0.4136, 0.1875, 0.4301, 0.625, 0.4301, 0.6875, 0.4136, 0.6875, 0.4136, 0.625, 0.4301, 0.125, 0.4301, 0.1875, 0.4136, 0.1875, 0.4136, 0.125, 0.4301, 0.5625, 0.4301, 0.625, 0.4136, 0.625, 0.4136, 0.5625, 0.4301, 0.0625, 0.4301, 0.125, 0.4136, 0.125, 0.4136, 0.0625, 0.4301, 0.5, 0.4301, 0.5625, 0.4136, 0.5625, 0.4136, 0.5, 0.4301, 0.9375, 0.2398, 1.0, 0.4136, 0.9375, 0.2474, 0.0, 0.4301, 0.0625, 0.4136, 0.0625, 0.4301, 0.4375, 0.4301, 0.5, 0.4136, 0.5, 0.4136, 0.4375, 0.4301, 0.875, 0.4301, 0.9375, 0.4136, 0.9375, 0.4136, 0.875, 0.4301, 0.375, 0.4301, 0.4375, 0.4136, 0.4375, 0.4136, 0.375, 0.4301, 0.8125, 0.4301, 0.875, 0.4136, 0.875, 0.4136, 0.8125, 0.4301, 0.3125, 0.4301, 0.375, 0.4136, 0.375, 0.4136, 0.3125, 0.4136, 0.5, 0.4136, 0.5625, 0.397, 0.5625, 0.397, 0.5, 0.4136, 0.9375, 0.2398, 1.0, 0.397, 0.9375, 0.2474, 0.0, 0.4136, 0.0625, 0.397, 0.0625, 0.4136, 0.4375, 0.4136, 0.5, 0.397, 0.5, 0.397, 0.4375, 0.4136, 0.875, 0.4136, 0.9375, 0.397, 0.9375, 0.397, 0.875, 0.4136, 0.375, 0.4136, 0.4375, 0.397, 0.4375, 0.397, 0.375, 0.4136, 0.8125, 0.4136, 0.875, 0.397, 0.875, 0.397, 0.8125, 0.4136, 0.3125, 0.4136, 0.375, 0.397, 0.375, 0.397, 0.3125, 0.4136, 0.75, 0.4136, 0.8125, 0.397, 0.8125, 0.397, 0.75, 0.4136, 0.25, 0.4136, 0.3125, 0.397, 0.3125, 0.397, 0.25, 0.4136, 0.6875, 0.4136, 0.75, 0.397, 0.75, 0.397, 0.6875, 0.4136, 0.1875, 0.4136, 0.25, 0.397, 0.25, 0.397, 0.1875, 0.4136, 0.625, 0.4136, 0.6875, 0.397, 0.6875, 0.397, 0.625, 0.4136, 0.125, 0.4136, 0.1875, 0.397, 0.1875, 0.397, 0.125, 0.4136, 0.5625, 0.4136, 0.625, 0.397, 0.625, 0.397, 0.5625, 0.4136, 0.0625, 0.4136, 0.125, 0.397, 0.125, 0.397, 0.0625, 0.397, 0.25, 0.397, 0.3125, 0.3805, 0.3125, 0.3805, 0.25, 0.397, 0.6875, 0.397, 0.75, 0.3805, 0.75, 0.3805, 0.6875, 0.397, 0.1875, 0.397, 0.25, 0.3805, 0.25, 0.3805, 0.1875, 0.397, 0.625, 0.397, 0.6875, 0.3805, 0.6875, 0.3805, 0.625, 0.397, 0.125, 0.397, 0.1875, 0.3805, 0.1875, 0.3805, 0.125, 0.397, 0.5625, 0.397, 0.625, 0.3805, 0.625, 0.3805, 0.5625, 0.397, 0.0625, 0.397, 0.125, 0.3805, 0.125, 0.3805, 0.0625, 0.397, 0.5, 0.397, 0.5625, 0.3805, 0.5625, 0.3805, 0.5, 0.397, 0.9375, 0.2398, 1.0, 0.3805, 0.9375, 0.2474, 0.0, 0.397, 0.0625, 0.3805, 0.0625, 0.397, 0.4375, 0.397, 0.5, 0.3805, 0.5, 0.3805, 0.4375, 0.397, 0.875, 0.397, 0.9375, 0.3805, 0.9375, 0.3805, 0.875, 0.397, 0.375, 0.397, 0.4375, 0.3805, 0.4375, 0.3805, 0.375, 0.397, 0.8125, 0.397, 0.875, 0.3805, 0.875, 0.3805, 0.8125, 0.397, 0.3125, 0.397, 0.375, 0.3805, 0.375, 0.3805, 0.3125, 0.397, 0.75, 0.397, 0.8125, 0.3805, 0.8125, 0.3805, 0.75, 0.3805, 0.9375, 0.2398, 1.0, 0.364, 0.9375, 0.2474, 0.0, 0.3805, 0.0625, 0.364, 0.0625, 0.3805, 0.4375, 0.3805, 0.5, 0.364, 0.5, 0.364, 0.4375, 0.3805, 0.875, 0.3805, 0.9375, 0.364, 0.9375, 0.364, 0.875, 0.3805, 0.375, 0.3805, 0.4375, 0.364, 0.4375, 0.364, 0.375, 0.3805, 0.8125, 0.3805, 0.875, 0.364, 0.875, 0.364, 0.8125, 0.3805, 0.3125, 0.3805, 0.375, 0.364, 0.375, 0.364, 0.3125, 0.3805, 0.75, 0.3805, 0.8125, 0.364, 0.8125, 0.364, 0.75, 0.3805, 0.25, 0.3805, 0.3125, 0.364, 0.3125, 0.364, 0.25, 0.3805, 0.6875, 0.3805, 0.75, 0.364, 0.75, 0.364, 0.6875, 0.3805, 0.1875, 0.3805, 0.25, 0.364, 0.25, 0.364, 0.1875, 0.3805, 0.625, 0.3805, 0.6875, 0.364, 0.6875, 0.364, 0.625, 0.3805, 0.125, 0.3805, 0.1875, 0.364, 0.1875, 0.364, 0.125, 0.3805, 0.5625, 0.3805, 0.625, 0.364, 0.625, 0.364, 0.5625, 0.3805, 0.0625, 0.3805, 0.125, 0.364, 0.125, 0.364, 0.0625, 0.3805, 0.5, 0.3805, 0.5625, 0.364, 0.5625, 0.364, 0.5, 0.364, 0.6875, 0.364, 0.75, 0.3475, 0.75, 0.3475, 0.6875, 0.364, 0.1875, 0.364, 0.25, 0.3475, 0.25, 0.3475, 0.1875, 0.364, 0.625, 0.364, 0.6875, 0.3475, 0.6875, 0.3475, 0.625, 0.364, 0.125, 0.364, 0.1875, 0.3475, 0.1875, 0.3475, 0.125, 0.364, 0.5625, 0.364, 0.625, 0.3475, 0.625, 0.3475, 0.5625, 0.364, 0.0625, 0.364, 0.125, 0.3475, 0.125, 0.3475, 0.0625, 0.364, 0.5, 0.364, 0.5625, 0.3475, 0.5625, 0.3475, 0.5, 0.364, 0.9375, 0.2398, 1.0, 0.3475, 0.9375, 0.2474, 0.0, 0.364, 0.0625, 0.3475, 0.0625, 0.364, 0.4375, 0.364, 0.5, 0.3475, 0.5, 0.3475, 0.4375, 0.364, 0.875, 0.364, 0.9375, 0.3475, 0.9375, 0.3475, 0.875, 0.364, 0.375, 0.364, 0.4375, 0.3475, 0.4375, 0.3475, 0.375, 0.364, 0.8125, 0.364, 0.875, 0.3475, 0.875, 0.3475, 0.8125, 0.364, 0.3125, 0.364, 0.375, 0.3475, 0.375, 0.3475, 0.3125, 0.364, 0.75, 0.364, 0.8125, 0.3475, 0.8125, 0.3475, 0.75, 0.364, 0.25, 0.364, 0.3125, 0.3475, 0.3125, 0.3475, 0.25, 0.3475, 0.4375, 0.3475, 0.5, 0.3309, 0.5, 0.3309, 0.4375, 0.3475, 0.875, 0.3475, 0.9375, 0.3309, 0.9375, 0.3309, 0.875, 0.3475, 0.375, 0.3475, 0.4375, 0.3309, 0.4375, 0.3309, 0.375, 0.3475, 0.8125, 0.3475, 0.875, 0.3309, 0.875, 0.3309, 0.8125, 0.3475, 0.3125, 0.3475, 0.375, 0.3309, 0.375, 0.3309, 0.3125, 0.3475, 0.75, 0.3475, 0.8125, 0.3309, 0.8125, 0.3309, 0.75, 0.3475, 0.25, 0.3475, 0.3125, 0.3309, 0.3125, 0.3309, 0.25, 0.3475, 0.6875, 0.3475, 0.75, 0.3309, 0.75, 0.3309, 0.6875, 0.3475, 0.1875, 0.3475, 0.25, 0.3309, 0.25, 0.3309, 0.1875, 0.3475, 0.625, 0.3475, 0.6875, 0.3309, 0.6875, 0.3309, 0.625, 0.3475, 0.125, 0.3475, 0.1875, 0.3309, 0.1875, 0.3309, 0.125, 0.3475, 0.5625, 0.3475, 0.625, 0.3309, 0.625, 0.3309, 0.5625, 0.3475, 0.0625, 0.3475, 0.125, 0.3309, 0.125, 0.3309, 0.0625, 0.3475, 0.5, 0.3475, 0.5625, 0.3309, 0.5625, 0.3309, 0.5, 0.3475, 0.9375, 0.2398, 1.0, 0.3309, 0.9375, 0.2474, 0.0, 0.3475, 0.0625, 0.3309, 0.0625, 0.3309, 0.1875, 0.3309, 0.25, 0.3144, 0.25, 0.3144, 0.1875, 0.3309, 0.625, 0.3309, 0.6875, 0.3144, 0.6875, 0.3144, 0.625, 0.3309, 0.125, 0.3309, 0.1875, 0.3144, 0.1875, 0.3144, 0.125, 0.3309, 0.5625, 0.3309, 0.625, 0.3144, 0.625, 0.3144, 0.5625, 0.3309, 0.0625, 0.3309, 0.125, 0.3144, 0.125, 0.3144, 0.0625, 0.3309, 0.5, 0.3309, 0.5625, 0.3144, 0.5625, 0.3144, 0.5, 0.3309, 0.9375, 0.2398, 1.0, 0.3144, 0.9375, 0.2474, 0.0, 0.3309, 0.0625, 0.3144, 0.0625, 0.3309, 0.4375, 0.3309, 0.5, 0.3144, 0.5, 0.3144, 0.4375, 0.3309, 0.875, 0.3309, 0.9375, 0.3144, 0.9375, 0.3144, 0.875, 0.3309, 0.375, 0.3309, 0.4375, 0.3144, 0.4375, 0.3144, 0.375, 0.3309, 0.8125, 0.3309, 0.875, 0.3144, 0.875, 0.3144, 0.8125, 0.3309, 0.3125, 0.3309, 0.375, 0.3144, 0.375, 0.3144, 0.3125, 0.3309, 0.75, 0.3309, 0.8125, 0.3144, 0.8125, 0.3144, 0.75, 0.3309, 0.25, 0.3309, 0.3125, 0.3144, 0.3125, 0.3144, 0.25, 0.3309, 0.6875, 0.3309, 0.75, 0.3144, 0.75, 0.3144, 0.6875, 0.3144, 0.375, 0.3144, 0.4375, 0.2979, 0.4375, 0.2979, 0.375, 0.3144, 0.8125, 0.3144, 0.875, 0.2979, 0.875, 0.2979, 0.8125, 0.3144, 0.3125, 0.3144, 0.375, 0.2979, 0.375, 0.2979, 0.3125, 0.3144, 0.75, 0.3144, 0.8125, 0.2979, 0.8125, 0.2979, 0.75, 0.3144, 0.25, 0.3144, 0.3125, 0.2979, 0.3125, 0.2979, 0.25, 0.3144, 0.6875, 0.3144, 0.75, 0.2979, 0.75, 0.2979, 0.6875, 0.3144, 0.1875, 0.3144, 0.25, 0.2979, 0.25, 0.2979, 0.1875, 0.3144, 0.625, 0.3144, 0.6875, 0.2979, 0.6875, 0.2979, 0.625, 0.3144, 0.125, 0.3144, 0.1875, 0.2979, 0.1875, 0.2979, 0.125, 0.3144, 0.5625, 0.3144, 0.625, 0.2979, 0.625, 0.2979, 0.5625, 0.3144, 0.0625, 0.3144, 0.125, 0.2979, 0.125, 0.2979, 0.0625, 0.3144, 0.5, 0.3144, 0.5625, 0.2979, 0.5625, 0.2979, 0.5, 0.3144, 0.9375, 0.2398, 1.0, 0.2979, 0.9375, 0.2474, 0.0, 0.3144, 0.0625, 0.2979, 0.0625, 0.3144, 0.4375, 0.3144, 0.5, 0.2979, 0.5, 0.2979, 0.4375, 0.3144, 0.875, 0.3144, 0.9375, 0.2979, 0.9375, 0.2979, 0.875, 0.2979, 0.125, 0.2979, 0.1875, 0.2814, 0.1875, 0.2814, 0.125, 0.2979, 0.5625, 0.2979, 0.625, 0.2814, 0.625, 0.2814, 0.5625, 0.2979, 0.0625, 0.2979, 0.125, 0.2814, 0.125, 0.2814, 0.0625, 0.2979, 0.5, 0.2979, 0.5625, 0.2814, 0.5625, 0.2814, 0.5, 0.2979, 0.9375, 0.2398, 1.0, 0.2814, 0.9375, 0.2474, 0.0, 0.2979, 0.0625, 0.2814, 0.0625, 0.2979, 0.4375, 0.2979, 0.5, 0.2814, 0.5, 0.2814, 0.4375, 0.2979, 0.875, 0.2979, 0.9375, 0.2814, 0.9375, 0.2814, 0.875, 0.2979, 0.375, 0.2979, 0.4375, 0.2814, 0.4375, 0.2814, 0.375, 0.2979, 0.8125, 0.2979, 0.875, 0.2814, 0.875, 0.2814, 0.8125, 0.2979, 0.3125, 0.2979, 0.375, 0.2814, 0.375, 0.2814, 0.3125, 0.2979, 0.75, 0.2979, 0.8125, 0.2814, 0.8125, 0.2814, 0.75, 0.2979, 0.25, 0.2979, 0.3125, 0.2814, 0.3125, 0.2814, 0.25, 0.2979, 0.6875, 0.2979, 0.75, 0.2814, 0.75, 0.2814, 0.6875, 0.2979, 0.1875, 0.2979, 0.25, 0.2814, 0.25, 0.2814, 0.1875, 0.2979, 0.625, 0.2979, 0.6875, 0.2814, 0.6875, 0.2814, 0.625, 0.2814, 0.8125, 0.2814, 0.875, 0.2648, 0.875, 0.2648, 0.8125, 0.2814, 0.3125, 0.2814, 0.375, 0.2648, 0.375, 0.2648, 0.3125, 0.2814, 0.75, 0.2814, 0.8125, 0.2648, 0.8125, 0.2648, 0.75, 0.2814, 0.25, 0.2814, 0.3125, 0.2648, 0.3125, 0.2648, 0.25, 0.2814, 0.6875, 0.2814, 0.75, 0.2648, 0.75, 0.2648, 0.6875, 0.2814, 0.1875, 0.2814, 0.25, 0.2648, 0.25, 0.2648, 0.1875, 0.2814, 0.625, 0.2814, 0.6875, 0.2648, 0.6875, 0.2648, 0.625, 0.2814, 0.125, 0.2814, 0.1875, 0.2648, 0.1875, 0.2648, 0.125, 0.2814, 0.5625, 0.2814, 0.625, 0.2648, 0.625, 0.2648, 0.5625, 0.2814, 0.0625, 0.2814, 0.125, 0.2648, 0.125, 0.2648, 0.0625, 0.2814, 0.5, 0.2814, 0.5625, 0.2648, 0.5625, 0.2648, 0.5, 0.2814, 0.9375, 0.2398, 1.0, 0.2648, 0.9375, 0.2474, 0.0, 0.2814, 0.0625, 0.2648, 0.0625, 0.2814, 0.4375, 0.2814, 0.5, 0.2648, 0.5, 0.2648, 0.4375, 0.2814, 0.875, 0.2814, 0.9375, 0.2648, 0.9375, 0.2648, 0.875, 0.2814, 0.375, 0.2814, 0.4375, 0.2648, 0.4375, 0.2648, 0.375, 0.2648, 0.5625, 0.2648, 0.625, 0.2483, 0.625, 0.2483, 0.5625, 0.2648, 0.0625, 0.2648, 0.125, 0.2483, 0.125, 0.2483, 0.0625, 0.2648, 0.5, 0.2648, 0.5625, 0.2483, 0.5625, 0.2483, 0.5, 0.2648, 0.9375, 0.2398, 1.0, 0.2483, 0.9375, 0.2474, 0.0, 0.2648, 0.0625, 0.2483, 0.0625, 0.2648, 0.4375, 0.2648, 0.5, 0.2483, 0.5, 0.2483, 0.4375, 0.2648, 0.875, 0.2648, 0.9375, 0.2483, 0.9375, 0.2483, 0.875, 0.2648, 0.375, 0.2648, 0.4375, 0.2483, 0.4375, 0.2483, 0.375, 0.2648, 0.8125, 0.2648, 0.875, 0.2483, 0.875, 0.2483, 0.8125, 0.2648, 0.3125, 0.2648, 0.375, 0.2483, 0.375, 0.2483, 0.3125, 0.2648, 0.75, 0.2648, 0.8125, 0.2483, 0.8125, 0.2483, 0.75, 0.2648, 0.25, 0.2648, 0.3125, 0.2483, 0.3125, 0.2483, 0.25, 0.2648, 0.6875, 0.2648, 0.75, 0.2483, 0.75, 0.2483, 0.6875, 0.2648, 0.1875, 0.2648, 0.25, 0.2483, 0.25, 0.2483, 0.1875, 0.2648, 0.625, 0.2648, 0.6875, 0.2483, 0.6875, 0.2483, 0.625, 0.2648, 0.125, 0.2648, 0.1875, 0.2483, 0.1875, 0.2483, 0.125, 0.2483, 0.3125, 0.2483, 0.375, 0.2318, 0.375, 0.2318, 0.3125, 0.2483, 0.75, 0.2483, 0.8125, 0.2318, 0.8125, 0.2318, 0.75, 0.2483, 0.25, 0.2483, 0.3125, 0.2318, 0.3125, 0.2318, 0.25, 0.2483, 0.6875, 0.2483, 0.75, 0.2318, 0.75, 0.2318, 0.6875, 0.2483, 0.1875, 0.2483, 0.25, 0.2318, 0.25, 0.2318, 0.1875, 0.2483, 0.625, 0.2483, 0.6875, 0.2318, 0.6875, 0.2318, 0.625, 0.2483, 0.125, 0.2483, 0.1875, 0.2318, 0.1875, 0.2318, 0.125, 0.2483, 0.5625, 0.2483, 0.625, 0.2318, 0.625, 0.2318, 0.5625, 0.2483, 0.0625, 0.2483, 0.125, 0.2318, 0.125, 0.2318, 0.0625, 0.2483, 0.5, 0.2483, 0.5625, 0.2318, 0.5625, 0.2318, 0.5, 0.2483, 0.9375, 0.2398, 1.0, 0.2318, 0.9375, 0.2474, 0.0, 0.2483, 0.0625, 0.2318, 0.0625, 0.2483, 0.4375, 0.2483, 0.5, 0.2318, 0.5, 0.2318, 0.4375, 0.2483, 0.875, 0.2483, 0.9375, 0.2318, 0.9375, 0.2318, 0.875, 0.2483, 0.375, 0.2483, 0.4375, 0.2318, 0.4375, 0.2318, 0.375, 0.2483, 0.8125, 0.2483, 0.875, 0.2318, 0.875, 0.2318, 0.8125, 0.2318, 0.0625, 0.2318, 0.125, 0.2153, 0.125, 0.2153, 0.0625, 0.2318, 0.5, 0.2318, 0.5625, 0.2153, 0.5625, 0.2153, 0.5, 0.2318, 0.9375, 0.2398, 1.0, 0.2153, 0.9375, 0.2474, 0.0, 0.2318, 0.0625, 0.2153, 0.0625, 0.2318, 0.4375, 0.2318, 0.5, 0.2153, 0.5, 0.2153, 0.4375, 0.2318, 0.875, 0.2318, 0.9375, 0.2153, 0.9375, 0.2153, 0.875, 0.2318, 0.375, 0.2318, 0.4375, 0.2153, 0.4375, 0.2153, 0.375, 0.2318, 0.8125, 0.2318, 0.875, 0.2153, 0.875, 0.2153, 0.8125, 0.2318, 0.3125, 0.2318, 0.375, 0.2153, 0.375, 0.2153, 0.3125, 0.2318, 0.75, 0.2318, 0.8125, 0.2153, 0.8125, 0.2153, 0.75, 0.2318, 0.25, 0.2318, 0.3125, 0.2153, 0.3125, 0.2153, 0.25, 0.2318, 0.6875, 0.2318, 0.75, 0.2153, 0.75, 0.2153, 0.6875, 0.2318, 0.1875, 0.2318, 0.25, 0.2153, 0.25, 0.2153, 0.1875, 0.2318, 0.625, 0.2318, 0.6875, 0.2153, 0.6875, 0.2153, 0.625, 0.2318, 0.125, 0.2318, 0.1875, 0.2153, 0.1875, 0.2153, 0.125, 0.2318, 0.5625, 0.2318, 0.625, 0.2153, 0.625, 0.2153, 0.5625, 0.2153, 0.75, 0.2153, 0.8125, 0.1987, 0.8125, 0.1987, 0.75, 0.2153, 0.25, 0.2153, 0.3125, 0.1987, 0.3125, 0.1987, 0.25, 0.2153, 0.6875, 0.2153, 0.75, 0.1987, 0.75, 0.1987, 0.6875, 0.2153, 0.1875, 0.2153, 0.25, 0.1987, 0.25, 0.1987, 0.1875, 0.2153, 0.625, 0.2153, 0.6875, 0.1987, 0.6875, 0.1987, 0.625, 0.2153, 0.125, 0.2153, 0.1875, 0.1987, 0.1875, 0.1987, 0.125, 0.2153, 0.5625, 0.2153, 0.625, 0.1987, 0.625, 0.1987, 0.5625, 0.2153, 0.0625, 0.2153, 0.125, 0.1987, 0.125, 0.1987, 0.0625, 0.2153, 0.5, 0.2153, 0.5625, 0.1987, 0.5625, 0.1987, 0.5, 0.2153, 0.9375, 0.2398, 1.0, 0.1987, 0.9375, 0.2474, 0.0, 0.2153, 0.0625, 0.1987, 0.0625, 0.2153, 0.4375, 0.2153, 0.5, 0.1987, 0.5, 0.1987, 0.4375, 0.2153, 0.875, 0.2153, 0.9375, 0.1987, 0.9375, 0.1987, 0.875, 0.2153, 0.375, 0.2153, 0.4375, 0.1987, 0.4375, 0.1987, 0.375, 0.2153, 0.8125, 0.2153, 0.875, 0.1987, 0.875, 0.1987, 0.8125, 0.2153, 0.3125, 0.2153, 0.375, 0.1987, 0.375, 0.1987, 0.3125, 0.1987, 0.5, 0.1987, 0.5625, 0.1822, 0.5625, 0.1822, 0.5, 0.1987, 0.9375, 0.2398, 1.0, 0.1822, 0.9375, 0.2474, 0.0, 0.1987, 0.0625, 0.1822, 0.0625, 0.1987, 0.4375, 0.1987, 0.5, 0.1822, 0.5, 0.1822, 0.4375, 0.1987, 0.875, 0.1987, 0.9375, 0.1822, 0.9375, 0.1822, 0.875, 0.1987, 0.375, 0.1987, 0.4375, 0.1822, 0.4375, 0.1822, 0.375, 0.1987, 0.8125, 0.1987, 0.875, 0.1822, 0.875, 0.1822, 0.8125, 0.1987, 0.3125, 0.1987, 0.375, 0.1822, 0.375, 0.1822, 0.3125, 0.1987, 0.75, 0.1987, 0.8125, 0.1822, 0.8125, 0.1822, 0.75, 0.1987, 0.25, 0.1987, 0.3125, 0.1822, 0.3125, 0.1822, 0.25, 0.1987, 0.6875, 0.1987, 0.75, 0.1822, 0.75, 0.1822, 0.6875, 0.1987, 0.1875, 0.1987, 0.25, 0.1822, 0.25, 0.1822, 0.1875, 0.1987, 0.625, 0.1987, 0.6875, 0.1822, 0.6875, 0.1822, 0.625, 0.1987, 0.125, 0.1987, 0.1875, 0.1822, 0.1875, 0.1822, 0.125, 0.1987, 0.5625, 0.1987, 0.625, 0.1822, 0.625, 0.1822, 0.5625, 0.1987, 0.0625, 0.1987, 0.125, 0.1822, 0.125, 0.1822, 0.0625, 0.1822, 0.25, 0.1822, 0.3125, 0.1657, 0.3125, 0.1657, 0.25, 0.1822, 0.6875, 0.1822, 0.75, 0.1657, 0.75, 0.1657, 0.6875, 0.1822, 0.1875, 0.1822, 0.25, 0.1657, 0.25, 0.1657, 0.1875, 0.1822, 0.625, 0.1822, 0.6875, 0.1657, 0.6875, 0.1657, 0.625, 0.1822, 0.125, 0.1822, 0.1875, 0.1657, 0.1875, 0.1657, 0.125, 0.1822, 0.5625, 0.1822, 0.625, 0.1657, 0.625, 0.1657, 0.5625, 0.1822, 0.0625, 0.1822, 0.125, 0.1657, 0.125, 0.1657, 0.0625, 0.1822, 0.5, 0.1822, 0.5625, 0.1657, 0.5625, 0.1657, 0.5, 0.1822, 0.9375, 0.2398, 1.0, 0.1657, 0.9375, 0.2474, 0.0, 0.1822, 0.0625, 0.1657, 0.0625, 0.1822, 0.4375, 0.1822, 0.5, 0.1657, 0.5, 0.1657, 0.4375, 0.1822, 0.875, 0.1822, 0.9375, 0.1657, 0.9375, 0.1657, 0.875, 0.1822, 0.375, 0.1822, 0.4375, 0.1657, 0.4375, 0.1657, 0.375, 0.1822, 0.8125, 0.1822, 0.875, 0.1657, 0.875, 0.1657, 0.8125, 0.1822, 0.3125, 0.1822, 0.375, 0.1657, 0.375, 0.1657, 0.3125, 0.1822, 0.75, 0.1822, 0.8125, 0.1657, 0.8125, 0.1657, 0.75, 0.2474, 0.0, 0.1657, 0.0625, 0.1492, 0.0625, 0.1657, 0.4375, 0.1657, 0.5, 0.1492, 0.5, 0.1492, 0.4375, 0.1657, 0.875, 0.1657, 0.9375, 0.1492, 0.9375, 0.1492, 0.875, 0.1657, 0.375, 0.1657, 0.4375, 0.1492, 0.4375, 0.1492, 0.375, 0.1657, 0.8125, 0.1657, 0.875, 0.1492, 0.875, 0.1492, 0.8125, 0.1657, 0.3125, 0.1657, 0.375, 0.1492, 0.375, 0.1492, 0.3125, 0.1657, 0.75, 0.1657, 0.8125, 0.1492, 0.8125, 0.1492, 0.75, 0.1657, 0.25, 0.1657, 0.3125, 0.1492, 0.3125, 0.1492, 0.25, 0.1657, 0.6875, 0.1657, 0.75, 0.1492, 0.75, 0.1492, 0.6875, 0.1657, 0.1875, 0.1657, 0.25, 0.1492, 0.25, 0.1492, 0.1875, 0.1657, 0.625, 0.1657, 0.6875, 0.1492, 0.6875, 0.1492, 0.625, 0.1657, 0.125, 0.1657, 0.1875, 0.1492, 0.1875, 0.1492, 0.125, 0.1657, 0.5625, 0.1657, 0.625, 0.1492, 0.625, 0.1492, 0.5625, 0.1657, 0.0625, 0.1657, 0.125, 0.1492, 0.125, 0.1492, 0.0625, 0.1657, 0.5, 0.1657, 0.5625, 0.1492, 0.5625, 0.1492, 0.5, 0.1657, 0.9375, 0.2398, 1.0, 0.1492, 0.9375, 0.1492, 0.1875, 0.1492, 0.25, 0.1326, 0.25, 0.1326, 0.1875, 0.1492, 0.625, 0.1492, 0.6875, 0.1326, 0.6875, 0.1326, 0.625, 0.1492, 0.125, 0.1492, 0.1875, 0.1326, 0.1875, 0.1326, 0.125, 0.1492, 0.5625, 0.1492, 0.625, 0.1326, 0.625, 0.1326, 0.5625, 0.1492, 0.0625, 0.1492, 0.125, 0.1326, 0.125, 0.1326, 0.0625, 0.1492, 0.5, 0.1492, 0.5625, 0.1326, 0.5625, 0.1326, 0.5, 0.1492, 0.9375, 0.2398, 1.0, 0.1326, 0.9375, 0.2474, 0.0, 0.1492, 0.0625, 0.1326, 0.0625, 0.1492, 0.4375, 0.1492, 0.5, 0.1326, 0.5, 0.1326, 0.4375, 0.1492, 0.875, 0.1492, 0.9375, 0.1326, 0.9375, 0.1326, 0.875, 0.1492, 0.375, 0.1492, 0.4375, 0.1326, 0.4375, 0.1326, 0.375, 0.1492, 0.8125, 0.1492, 0.875, 0.1326, 0.875, 0.1326, 0.8125, 0.1492, 0.3125, 0.1492, 0.375, 0.1326, 0.375, 0.1326, 0.3125, 0.1492, 0.75, 0.1492, 0.8125, 0.1326, 0.8125, 0.1326, 0.75, 0.1492, 0.25, 0.1492, 0.3125, 0.1326, 0.3125, 0.1326, 0.25, 0.1492, 0.6875, 0.1492, 0.75, 0.1326, 0.75, 0.1326, 0.6875, 0.1326, 0.875, 0.1326, 0.9375, 0.1161, 0.9375, 0.1161, 0.875, 0.1326, 0.375, 0.1326, 0.4375, 0.1161, 0.4375, 0.1161, 0.375, 0.1326, 0.8125, 0.1326, 0.875, 0.1161, 0.875, 0.1161, 0.8125, 0.1326, 0.3125, 0.1326, 0.375, 0.1161, 0.375, 0.1161, 0.3125, 0.1326, 0.75, 0.1326, 0.8125, 0.1161, 0.8125, 0.1161, 0.75, 0.1326, 0.25, 0.1326, 0.3125, 0.1161, 0.3125, 0.1161, 0.25, 0.1326, 0.6875, 0.1326, 0.75, 0.1161, 0.75, 0.1161, 0.6875, 0.1326, 0.1875, 0.1326, 0.25, 0.1161, 0.25, 0.1161, 0.1875, 0.1326, 0.625, 0.1326, 0.6875, 0.1161, 0.6875, 0.1161, 0.625, 0.1326, 0.125, 0.1326, 0.1875, 0.1161, 0.1875, 0.1161, 0.125, 0.1326, 0.5625, 0.1326, 0.625, 0.1161, 0.625, 0.1161, 0.5625, 0.1326, 0.0625, 0.1326, 0.125, 0.1161, 0.125, 0.1161, 0.0625, 0.1326, 0.5, 0.1326, 0.5625, 0.1161, 0.5625, 0.1161, 0.5, 0.1326, 0.9375, 0.2398, 1.0, 0.1161, 0.9375, 0.2474, 0.0, 0.1326, 0.0625, 0.1161, 0.0625, 0.1326, 0.4375, 0.1326, 0.5, 0.1161, 0.5, 0.1161, 0.4375, 0.1161, 0.625, 0.1161, 0.6875, 0.09959, 0.6875, 0.09959, 0.625, 0.1161, 0.125, 0.1161, 0.1875, 0.09959, 0.1875, 0.09959, 0.125, 0.1161, 0.5625, 0.1161, 0.625, 0.09959, 0.625, 0.09959, 0.5625, 0.1161, 0.0625, 0.1161, 0.125, 0.09959, 0.125, 0.09959, 0.0625, 0.1161, 0.5, 0.1161, 0.5625, 0.09959, 0.5625, 0.09959, 0.5, 0.1161, 0.9375, 0.2398, 1.0, 0.09959, 0.9375, 0.2474, 0.0, 0.1161, 0.0625, 0.09959, 0.0625, 0.1161, 0.4375, 0.1161, 0.5, 0.09959, 0.5, 0.09959, 0.4375, 0.1161, 0.875, 0.1161, 0.9375, 0.09959, 0.9375, 0.09959, 0.875, 0.1161, 0.375, 0.1161, 0.4375, 0.09959, 0.4375, 0.09959, 0.375, 0.1161, 0.8125, 0.1161, 0.875, 0.09959, 0.875, 0.09959, 0.8125, 0.1161, 0.3125, 0.1161, 0.375, 0.09959, 0.375, 0.09959, 0.3125, 0.1161, 0.75, 0.1161, 0.8125, 0.09959, 0.8125, 0.09959, 0.75, 0.1161, 0.25, 0.1161, 0.3125, 0.09959, 0.3125, 0.09959, 0.25, 0.1161, 0.6875, 0.1161, 0.75, 0.09959, 0.75, 0.09959, 0.6875, 0.1161, 0.1875, 0.1161, 0.25, 0.09959, 0.25, 0.09959, 0.1875, 0.09959, 0.375, 0.09959, 0.4375, 0.08307, 0.4375, 0.08307, 0.375, 0.09959, 0.8125, 0.09959, 0.875, 0.08307, 0.875, 0.08307, 0.8125, 0.09959, 0.3125, 0.09959, 0.375, 0.08307, 0.375, 0.08307, 0.3125, 0.09959, 0.75, 0.09959, 0.8125, 0.08307, 0.8125, 0.08307, 0.75, 0.09959, 0.25, 0.09959, 0.3125, 0.08307, 0.3125, 0.08307, 0.25, 0.09959, 0.6875, 0.09959, 0.75, 0.08307, 0.75, 0.08307, 0.6875, 0.09959, 0.1875, 0.09959, 0.25, 0.08307, 0.25, 0.08307, 0.1875, 0.09959, 0.625, 0.09959, 0.6875, 0.08307, 0.6875, 0.08307, 0.625, 0.09959, 0.125, 0.09959, 0.1875, 0.08307, 0.1875, 0.08307, 0.125, 0.09959, 0.5625, 0.09959, 0.625, 0.08307, 0.625, 0.08307, 0.5625, 0.09959, 0.0625, 0.09959, 0.125, 0.08307, 0.125, 0.08307, 0.0625, 0.09959, 0.5, 0.09959, 0.5625, 0.08307, 0.5625, 0.08307, 0.5, 0.09959, 0.9375, 0.2398, 1.0, 0.08307, 0.9375, 0.2474, 0.0, 0.09959, 0.0625, 0.08307, 0.0625, 0.09959, 0.4375, 0.09959, 0.5, 0.08307, 0.5, 0.08307, 0.4375, 0.09959, 0.875, 0.09959, 0.9375, 0.08307, 0.9375, 0.08307, 0.875, 0.08307, 0.125, 0.08307, 0.1875, 0.06654, 0.1875, 0.06654, 0.125, 0.08307, 0.5625, 0.08307, 0.625, 0.06654, 0.625, 0.06654, 0.5625, 0.08307, 0.0625, 0.08307, 0.125, 0.06654, 0.125, 0.06654, 0.0625, 0.08307, 0.5, 0.08307, 0.5625, 0.06654, 0.5625, 0.06654, 0.5, 0.08307, 0.9375, 0.2398, 1.0, 0.06654, 0.9375, 0.2474, 0.0, 0.08307, 0.0625, 0.06654, 0.0625, 0.08307, 0.4375, 0.08307, 0.5, 0.06654, 0.5, 0.06654, 0.4375, 0.08307, 0.875, 0.08307, 0.9375, 0.06654, 0.9375, 0.06654, 0.875, 0.08307, 0.375, 0.08307, 0.4375, 0.06654, 0.4375, 0.06654, 0.375, 0.08307, 0.8125, 0.08307, 0.875, 0.06654, 0.875, 0.06654, 0.8125, 0.08307, 0.3125, 0.08307, 0.375, 0.06654, 0.375, 0.06654, 0.3125, 0.08307, 0.75, 0.08307, 0.8125, 0.06654, 0.8125, 0.06654, 0.75, 0.08307, 0.25, 0.08307, 0.3125, 0.06654, 0.3125, 0.06654, 0.25, 0.08307, 0.6875, 0.08307, 0.75, 0.06654, 0.75, 0.06654, 0.6875, 0.08307, 0.1875, 0.08307, 0.25, 0.06654, 0.25, 0.06654, 0.1875, 0.08307, 0.625, 0.08307, 0.6875, 0.06654, 0.6875, 0.06654, 0.625, 0.06654, 0.8125, 0.06654, 0.875, 0.05002, 0.875, 0.05002, 0.8125, 0.06654, 0.3125, 0.06654, 0.375, 0.05002, 0.375, 0.05002, 0.3125, 0.06654, 0.75, 0.06654, 0.8125, 0.05002, 0.8125, 0.05002, 0.75, 0.06654, 0.25, 0.06654, 0.3125, 0.05002, 0.3125, 0.05002, 0.25, 0.06654, 0.6875, 0.06654, 0.75, 0.05002, 0.75, 0.05002, 0.6875, 0.06654, 0.1875, 0.06654, 0.25, 0.05002, 0.25, 0.05002, 0.1875, 0.06654, 0.625, 0.06654, 0.6875, 0.05002, 0.6875, 0.05002, 0.625, 0.06654, 0.125, 0.06654, 0.1875, 0.05002, 0.1875, 0.05002, 0.125, 0.06654, 0.5625, 0.06654, 0.625, 0.05002, 0.625, 0.05002, 0.5625, 0.06654, 0.0625, 0.06654, 0.125, 0.05002, 0.125, 0.05002, 0.0625, 0.06654, 0.5, 0.06654, 0.5625, 0.05002, 0.5625, 0.05002, 0.5, 0.06654, 0.9375, 0.2398, 1.0, 0.05002, 0.9375, 0.2474, 0.0, 0.06654, 0.0625, 0.05002, 0.0625, 0.06654, 0.4375, 0.06654, 0.5, 0.05002, 0.5, 0.05002, 0.4375, 0.06654, 0.875, 0.06654, 0.9375, 0.05002, 0.9375, 0.05002, 0.875, 0.06654, 0.375, 0.06654, 0.4375, 0.05002, 0.4375, 0.05002, 0.375, 0.05002, 0.5625, 0.05002, 0.625, 0.03349, 0.625, 0.03349, 0.5625, 0.05002, 0.0625, 0.05002, 0.125, 0.03349, 0.125, 0.03349, 0.0625, 0.05002, 0.5, 0.05002, 0.5625, 0.03349, 0.5625, 0.03349, 0.5, 0.05002, 0.9375, 0.2398, 1.0, 0.03349, 0.9375, 0.2474, 0.0, 0.05002, 0.0625, 0.03349, 0.0625, 0.05002, 0.4375, 0.05002, 0.5, 0.03349, 0.5, 0.03349, 0.4375, 0.05002, 0.875, 0.05002, 0.9375, 0.03349, 0.9375, 0.03349, 0.875, 0.05002, 0.375, 0.05002, 0.4375, 0.03349, 0.4375, 0.03349, 0.375, 0.05002, 0.8125, 0.05002, 0.875, 0.03349, 0.875, 0.03349, 0.8125, 0.05002, 0.3125, 0.05002, 0.375, 0.03349, 0.375, 0.03349, 0.3125, 0.05002, 0.75, 0.05002, 0.8125, 0.03349, 0.8125, 0.03349, 0.75, 0.05002, 0.25, 0.05002, 0.3125, 0.03349, 0.3125, 0.03349, 0.25, 0.05002, 0.6875, 0.05002, 0.75, 0.03349, 0.75, 0.03349, 0.6875, 0.05002, 0.1875, 0.05002, 0.25, 0.03349, 0.25, 0.03349, 0.1875, 0.05002, 0.625, 0.05002, 0.6875, 0.03349, 0.6875, 0.03349, 0.625, 0.05002, 0.125, 0.05002, 0.1875, 0.03349, 0.1875, 0.03349, 0.125, 0.03349, 0.3125, 0.03349, 0.375, 0.01697, 0.375, 0.01697, 0.3125, 0.03349, 0.75, 0.03349, 0.8125, 0.01697, 0.8125, 0.01697, 0.75, 0.03349, 0.25, 0.03349, 0.3125, 0.01697, 0.3125, 0.01697, 0.25, 0.03349, 0.6875, 0.03349, 0.75, 0.01697, 0.75, 0.01697, 0.6875, 0.03349, 0.1875, 0.03349, 0.25, 0.01697, 0.25, 0.01697, 0.1875, 0.03349, 0.625, 0.03349, 0.6875, 0.01697, 0.6875, 0.01697, 0.625, 0.03349, 0.125, 0.03349, 0.1875, 0.01697, 0.1875, 0.01697, 0.125, 0.03349, 0.5625, 0.03349, 0.625, 0.01697, 0.625, 0.01697, 0.5625, 0.03349, 0.0625, 0.03349, 0.125, 0.01697, 0.125, 0.01697, 0.0625, 0.03349, 0.5, 0.03349, 0.5625, 0.01697, 0.5625, 0.01697, 0.5, 0.03349, 0.9375, 0.2398, 1.0, 0.01697, 0.9375, 0.2474, 0.0, 0.03349, 0.0625, 0.01697, 0.0625, 0.03349, 0.4375, 0.03349, 0.5, 0.01697, 0.5, 0.01697, 0.4375, 0.03349, 0.875, 0.03349, 0.9375, 0.01697, 0.9375, 0.01697, 0.875, 0.03349, 0.375, 0.03349, 0.4375, 0.01697, 0.4375, 0.01697, 0.375, 0.03349, 0.8125, 0.03349, 0.875, 0.01697, 0.875, 0.01697, 0.8125, 0.01697, 0.0625, 0.01697, 0.125, 0.0004435, 0.125, 0.0004436, 0.0625, 0.01697, 0.5, 0.01697, 0.5625, 0.0004435, 0.5625, 0.0004435, 0.5, 0.5458, 0.9375, 0.7685, 1.0, 0.5292, 0.9375, 0.2474, 0.0, 0.01697, 0.0625, 0.0004436, 0.0625, 0.01697, 0.4375, 0.01697, 0.5, 0.0004435, 0.5, 0.0004435, 0.4375, 0.5458, 0.875, 0.5458, 0.9375, 0.5292, 0.9375, 0.5292, 0.875, 0.01697, 0.375, 0.01697, 0.4375, 0.0004435, 0.4375, 0.0004435, 0.375, 0.01697, 0.8125, 0.01697, 0.875, 0.0004435, 0.875, 0.0004435, 0.8125, 0.01697, 0.3125, 0.01697, 0.375, 0.0004435, 0.375, 0.0004435, 0.3125, 0.01697, 0.75, 0.01697, 0.8125, 0.0004435, 0.8125, 0.0004435, 0.75, 0.01697, 0.25, 0.01697, 0.3125, 0.0004435, 0.3125, 0.0004435, 0.25, 0.01697, 0.6875, 0.01697, 0.75, 0.0004435, 0.75, 0.0004435, 0.6875, 0.01697, 0.1875, 0.01697, 0.25, 0.0004435, 0.25, 0.0004435, 0.1875, 0.01697, 0.625, 0.01697, 0.6875, 0.0004435, 0.6875, 0.0004435, 0.625, 0.01697, 0.125, 0.01697, 0.1875, 0.0004435, 0.1875, 0.0004435, 0.125, 0.01697, 0.5625, 0.01697, 0.625, 0.0004435, 0.625, 0.0004435, 0.5625])
me_sphere.use_remesh_preserve_volume = False
me_sphere.use_remesh_preserve_attributes = False
me_sphere.use_mirror_vertex_groups = False
me_sphere.update()

# ---- objects
ob_sphere = bpy.data.objects.new('Sphere', me_sphere)
ob_lamp = bpy.data.objects.new('Lamp', light_lamp)
ob_camera = bpy.data.objects.new('Camera', cam_camera)

# ---- transforms, parenting, visibility, modifiers, constraints
ob_sphere.location = (0.0, 0.0, 0.0)
ob_sphere.lineart.crease_threshold = 0.0
ob_lamp.location = (4.076, 1.005, 5.904)
ob_lamp.rotation_euler = (0.6503, 0.05522, 1.866)
ob_lamp.lock_rotations_4d = False
ob_lamp.empty_display_type = 'ARROWS'
ob_lamp.color = (0.0, 0.0, 0.0, 0.0)
ob_lamp.lineart.crease_threshold = 0.0
ob_camera.location = (7.481, -6.508, 5.344)
ob_camera.rotation_euler = (1.109, 0.0, 0.8149)
ob_camera.lock_rotations_4d = False
ob_camera.empty_display_type = 'ARROWS'
ob_camera.color = (0.0, 0.0, 0.0, 0.0)
ob_camera.display_type = 'WIRE'
ob_camera.lineart.crease_threshold = 0.0

# ---- collection membership
col_collection_1.objects.link(ob_sphere)
col_collection_1.objects.link(ob_lamp)
col_collection_1.objects.link(ob_camera)

# ---- scene / render settings (as saved in the file)
scene.camera = ob_camera
scene.frame_start = 1; scene.frame_end = 250; scene.frame_set(1)
scene.render.engine = 'BLENDER_EEVEE_NEXT'
scene.render.resolution_percentage = 50
scene.render.dither_intensity = 0.0
scene.cycles.use_denoising = False
scene.cycles.samples = 128
scene.cycles.sampling_pattern = 'TABULATED_SOBOL'
scene.cycles.use_adaptive_sampling = False
scene.cycles.use_light_tree = False
scene.cycles.blur_glossy = 0.0
scene.cycles.sample_clamp_indirect = 0.0
scene.view_settings.view_transform = 'Standard'
bpy.context.view_layer.update()
